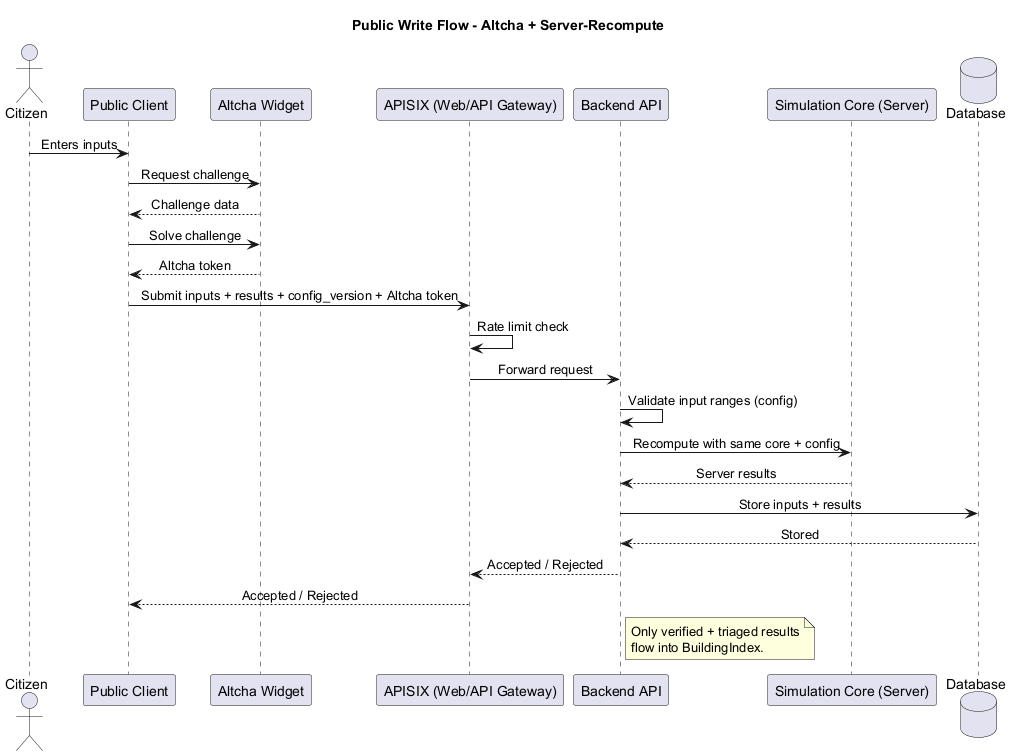

The diagram above was rendered by PlantUML. Its source (embedded in the PNG):
@startuml
skinparam sequenceMessageAlign center
skinparam responseMessageBelowArrow true

title Public Write Flow - Altcha + Server-Recompute

actor Citizen as user
participant "Public Client" as client
participant "Altcha Widget" as altcha
participant "APISIX (Web/API Gateway)" as gateway
participant "Backend API" as api
participant "Simulation Core (Server)" as sim
database "Database" as db

user -> client: Enters inputs
client -> altcha: Request challenge
altcha --> client: Challenge data
client -> altcha: Solve challenge
altcha --> client: Altcha token

client -> gateway: Submit inputs + results + config_version + Altcha token
gateway -> gateway: Rate limit check
gateway -> api: Forward request
api -> api: Validate input ranges (config)
api -> sim: Recompute with same core + config
sim --> api: Server results
api -> db: Store inputs + results
db --> api: Stored
api --> gateway: Accepted / Rejected
gateway --> client: Accepted / Rejected

note right of api
Only verified + triaged results
flow into BuildingIndex.
end note

@enduml